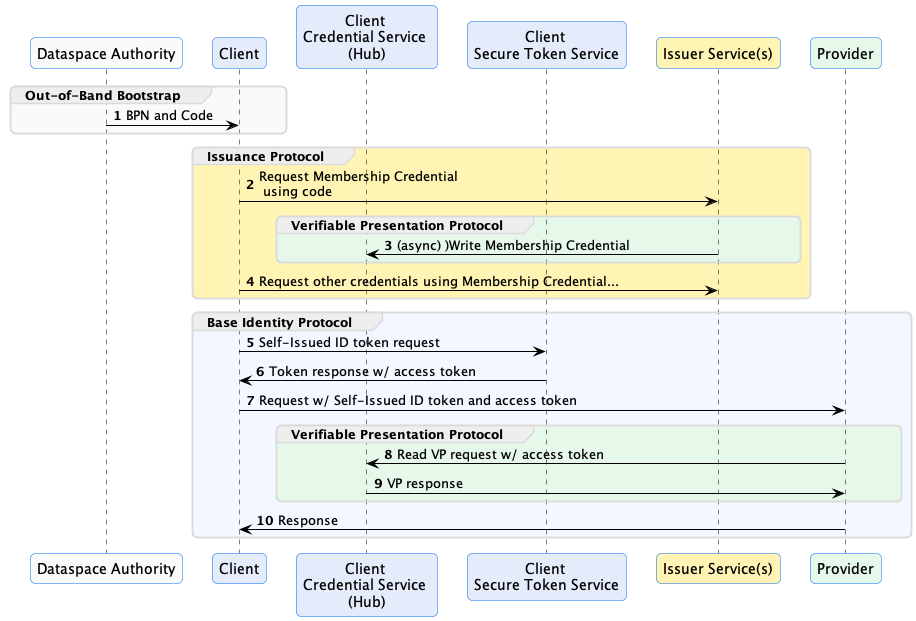

The diagram above was rendered by PlantUML. Its source (embedded in the PNG):
@startuml
!pragma layout smetana

!include diagram.styles.puml

autonumber

participant "Dataspace Authority" as I #FAFAFA
participant "Client" as C
participant "Client \nCredential Service \n(Hub)" as CS
participant "Client \nSecure Token Service" as STS
participant "Issuer Service(s)" as IS #FFF4B3
participant "Provider" as P #E6F8E9

group #FAFAFA Out-of-Band Bootstrap
I -> C: BPN and Code
end

'#E6F8E9
group #FFF4B3 Issuance Protocol
C -> IS: Request Membership Credential \n using code
group #E6F8E9 Verifiable Presentation Protocol
IS -> CS: (async) )Write Membership Credential
end
C -> IS: Request other credentials using Membership Credential...
end

group #F3F7FF Base Identity Protocol
C -> STS: Self-Issued ID token request
STS -> C: Token response w/ access token
C-> P: Request w/ Self-Issued ID token and access token

group #E6F8E9 Verifiable Presentation Protocol
P-> CS: Read VP request w/ access token
CS ->P: VP response
end

P-> C: Response

end

@enduml